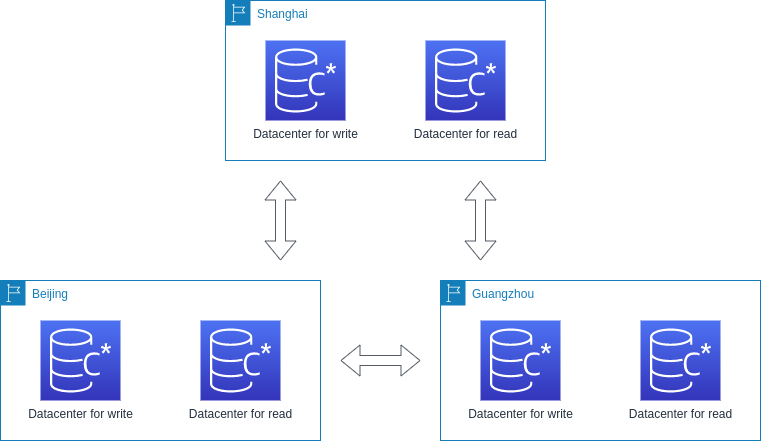

The diagram above was exported from draw.io. Its source (the exported page's mxGraphModel, read from the mxfile embedded in the PNG):
<mxGraphModel dx="1422" dy="678" grid="1" gridSize="10" guides="1" tooltips="1" connect="1" arrows="1" fold="1" page="1" pageScale="1" pageWidth="850" pageHeight="1100" math="0" shadow="0">
  <root>
    <mxCell id="0" />
    <mxCell id="1" parent="0" />
    <mxCell id="FvrtZ2QjsGofYE8c0Dd3-3" value="Shanghai" style="points=[[0,0],[0.25,0],[0.5,0],[0.75,0],[1,0],[1,0.25],[1,0.5],[1,0.75],[1,1],[0.75,1],[0.5,1],[0.25,1],[0,1],[0,0.75],[0,0.5],[0,0.25]];outlineConnect=0;gradientColor=none;html=1;whiteSpace=wrap;fontSize=12;fontStyle=0;shape=mxgraph.aws4.group;grIcon=mxgraph.aws4.group_region;strokeColor=#147EBA;fillColor=none;verticalAlign=top;align=left;spacingLeft=30;fontColor=#147EBA;dashed=0;" vertex="1" parent="1">
      <mxGeometry x="265" y="80" width="320" height="160" as="geometry" />
    </mxCell>
    <mxCell id="FvrtZ2QjsGofYE8c0Dd3-2" value="Datacenter for write" style="outlineConnect=0;fontColor=#232F3E;gradientColor=#4D72F3;gradientDirection=north;fillColor=#3334B9;strokeColor=#ffffff;dashed=0;verticalLabelPosition=bottom;verticalAlign=top;align=center;html=1;fontSize=12;fontStyle=0;aspect=fixed;shape=mxgraph.aws4.resourceIcon;resIcon=mxgraph.aws4.managed_apache_cassandra_service;" vertex="1" parent="1">
      <mxGeometry x="305" y="120" width="80" height="80" as="geometry" />
    </mxCell>
    <mxCell id="FvrtZ2QjsGofYE8c0Dd3-4" value="Datacenter for read" style="outlineConnect=0;fontColor=#232F3E;gradientColor=#4D72F3;gradientDirection=north;fillColor=#3334B9;strokeColor=#ffffff;dashed=0;verticalLabelPosition=bottom;verticalAlign=top;align=center;html=1;fontSize=12;fontStyle=0;aspect=fixed;shape=mxgraph.aws4.resourceIcon;resIcon=mxgraph.aws4.managed_apache_cassandra_service;" vertex="1" parent="1">
      <mxGeometry x="465" y="120" width="80" height="80" as="geometry" />
    </mxCell>
    <mxCell id="FvrtZ2QjsGofYE8c0Dd3-5" value="Beijing" style="points=[[0,0],[0.25,0],[0.5,0],[0.75,0],[1,0],[1,0.25],[1,0.5],[1,0.75],[1,1],[0.75,1],[0.5,1],[0.25,1],[0,1],[0,0.75],[0,0.5],[0,0.25]];outlineConnect=0;gradientColor=none;html=1;whiteSpace=wrap;fontSize=12;fontStyle=0;shape=mxgraph.aws4.group;grIcon=mxgraph.aws4.group_region;strokeColor=#147EBA;fillColor=none;verticalAlign=top;align=left;spacingLeft=30;fontColor=#147EBA;dashed=0;" vertex="1" parent="1">
      <mxGeometry x="40" y="360" width="320" height="160" as="geometry" />
    </mxCell>
    <mxCell id="FvrtZ2QjsGofYE8c0Dd3-6" value="Datacenter for write" style="outlineConnect=0;fontColor=#232F3E;gradientColor=#4D72F3;gradientDirection=north;fillColor=#3334B9;strokeColor=#ffffff;dashed=0;verticalLabelPosition=bottom;verticalAlign=top;align=center;html=1;fontSize=12;fontStyle=0;aspect=fixed;shape=mxgraph.aws4.resourceIcon;resIcon=mxgraph.aws4.managed_apache_cassandra_service;" vertex="1" parent="1">
      <mxGeometry x="80" y="400" width="80" height="80" as="geometry" />
    </mxCell>
    <mxCell id="FvrtZ2QjsGofYE8c0Dd3-7" value="Datacenter for read" style="outlineConnect=0;fontColor=#232F3E;gradientColor=#4D72F3;gradientDirection=north;fillColor=#3334B9;strokeColor=#ffffff;dashed=0;verticalLabelPosition=bottom;verticalAlign=top;align=center;html=1;fontSize=12;fontStyle=0;aspect=fixed;shape=mxgraph.aws4.resourceIcon;resIcon=mxgraph.aws4.managed_apache_cassandra_service;" vertex="1" parent="1">
      <mxGeometry x="240" y="400" width="80" height="80" as="geometry" />
    </mxCell>
    <mxCell id="FvrtZ2QjsGofYE8c0Dd3-8" value="Guangzhou" style="points=[[0,0],[0.25,0],[0.5,0],[0.75,0],[1,0],[1,0.25],[1,0.5],[1,0.75],[1,1],[0.75,1],[0.5,1],[0.25,1],[0,1],[0,0.75],[0,0.5],[0,0.25]];outlineConnect=0;gradientColor=none;html=1;whiteSpace=wrap;fontSize=12;fontStyle=0;shape=mxgraph.aws4.group;grIcon=mxgraph.aws4.group_region;strokeColor=#147EBA;fillColor=none;verticalAlign=top;align=left;spacingLeft=30;fontColor=#147EBA;dashed=0;" vertex="1" parent="1">
      <mxGeometry x="480" y="360" width="320" height="160" as="geometry" />
    </mxCell>
    <mxCell id="FvrtZ2QjsGofYE8c0Dd3-9" value="Datacenter for write" style="outlineConnect=0;fontColor=#232F3E;gradientColor=#4D72F3;gradientDirection=north;fillColor=#3334B9;strokeColor=#ffffff;dashed=0;verticalLabelPosition=bottom;verticalAlign=top;align=center;html=1;fontSize=12;fontStyle=0;aspect=fixed;shape=mxgraph.aws4.resourceIcon;resIcon=mxgraph.aws4.managed_apache_cassandra_service;" vertex="1" parent="1">
      <mxGeometry x="520" y="400" width="80" height="80" as="geometry" />
    </mxCell>
    <mxCell id="FvrtZ2QjsGofYE8c0Dd3-10" value="Datacenter for read" style="outlineConnect=0;fontColor=#232F3E;gradientColor=#4D72F3;gradientDirection=north;fillColor=#3334B9;strokeColor=#ffffff;dashed=0;verticalLabelPosition=bottom;verticalAlign=top;align=center;html=1;fontSize=12;fontStyle=0;aspect=fixed;shape=mxgraph.aws4.resourceIcon;resIcon=mxgraph.aws4.managed_apache_cassandra_service;" vertex="1" parent="1">
      <mxGeometry x="680" y="400" width="80" height="80" as="geometry" />
    </mxCell>
    <mxCell id="FvrtZ2QjsGofYE8c0Dd3-11" value="" style="html=1;endArrow=block;elbow=vertical;startArrow=block;startFill=1;endFill=1;strokeColor=#545B64;rounded=0;shape=flexArrow;" edge="1" parent="1">
      <mxGeometry width="100" relative="1" as="geometry">
        <mxPoint x="380" y="440" as="sourcePoint" />
        <mxPoint x="460" y="440" as="targetPoint" />
      </mxGeometry>
    </mxCell>
    <mxCell id="FvrtZ2QjsGofYE8c0Dd3-12" value="" style="html=1;endArrow=block;elbow=vertical;startArrow=block;startFill=1;endFill=1;strokeColor=#545B64;rounded=0;shape=flexArrow;" edge="1" parent="1">
      <mxGeometry width="100" relative="1" as="geometry">
        <mxPoint x="320" y="340" as="sourcePoint" />
        <mxPoint x="320" y="260" as="targetPoint" />
      </mxGeometry>
    </mxCell>
    <mxCell id="FvrtZ2QjsGofYE8c0Dd3-13" value="" style="html=1;endArrow=block;elbow=vertical;startArrow=block;startFill=1;endFill=1;strokeColor=#545B64;rounded=0;shape=flexArrow;" edge="1" parent="1">
      <mxGeometry width="100" relative="1" as="geometry">
        <mxPoint x="520" y="340" as="sourcePoint" />
        <mxPoint x="520" y="260" as="targetPoint" />
      </mxGeometry>
    </mxCell>
  </root>
</mxGraphModel>